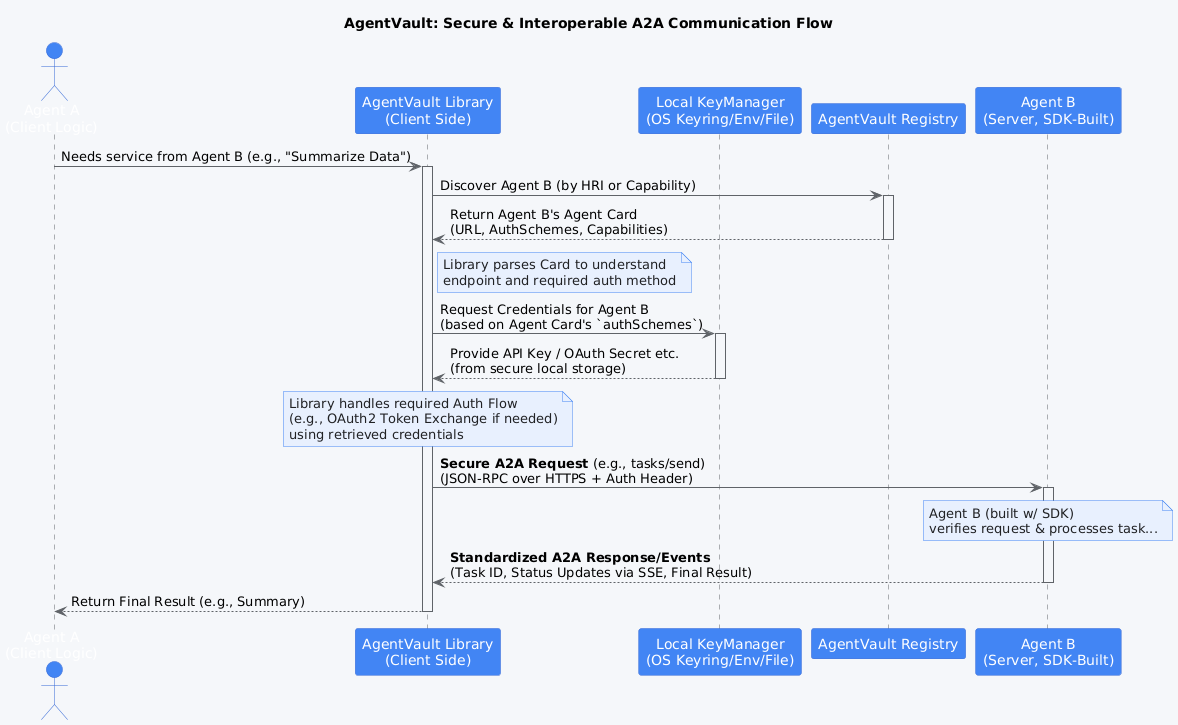

The diagram above was rendered by PlantUML. Its source (embedded in the PNG):
@startuml
!define TECH_BLUE #4285F4
!define DARK_BLUE #3367D6
!define LIGHT_GRAY #F5F7FA
!define MEDIUM_GRAY #5F6368
!define LIGHT_BLUE #E8F0FE
!define TEXT_COLOR #202124

skinparam backgroundColor LIGHT_GRAY

skinparam participant {
  BackgroundColor TECH_BLUE
  BorderColor DARK_BLUE
  FontColor white
}

skinparam actor {
  BackgroundColor TECH_BLUE
  BorderColor DARK_BLUE
  FontColor white
}

skinparam sequence {
  ArrowColor MEDIUM_GRAY
  LifeLineBorderColor MEDIUM_GRAY
  LifeLineBackgroundColor LIGHT_GRAY
  TitleFontSize 18
  TitleFontColor DARK_BLUE
}

skinparam note {
  BackgroundColor LIGHT_BLUE
  BorderColor TECH_BLUE
  FontColor TEXT_COLOR
}

title AgentVault: Secure & Interoperable A2A Communication Flow

actor "Agent A\n(Client Logic)" as AgentA
participant "AgentVault Library\n(Client Side)" as Lib
participant "Local KeyManager\n(OS Keyring/Env/File)" as KM
participant "AgentVault Registry" as Reg
participant "Agent B\n(Server, SDK-Built)" as AgentB

AgentA -> Lib: Needs service from Agent B (e.g., "Summarize Data")
activate Lib

Lib -> Reg: Discover Agent B (by HRI or Capability)
activate Reg
Reg --> Lib: Return Agent B's Agent Card\n(URL, AuthSchemes, Capabilities)
deactivate Reg
note right of Lib: Library parses Card to understand\nendpoint and required auth method

Lib -> KM: Request Credentials for Agent B\n(based on Agent Card's `authSchemes`)
activate KM
KM --> Lib: Provide API Key / OAuth Secret etc.\n(from secure local storage)
deactivate KM
note over Lib: Library handles required Auth Flow\n(e.g., OAuth2 Token Exchange if needed)\nusing retrieved credentials

Lib -> AgentB: **Secure A2A Request** (e.g., tasks/send)\n(JSON-RPC over HTTPS + Auth Header)
activate AgentB

note over AgentB: Agent B (built w/ SDK)\nverifies request & processes task...

AgentB --> Lib: **Standardized A2A Response/Events**\n(Task ID, Status Updates via SSE, Final Result)
deactivate AgentB

Lib --> AgentA: Return Final Result (e.g., Summary)
deactivate Lib
@enduml